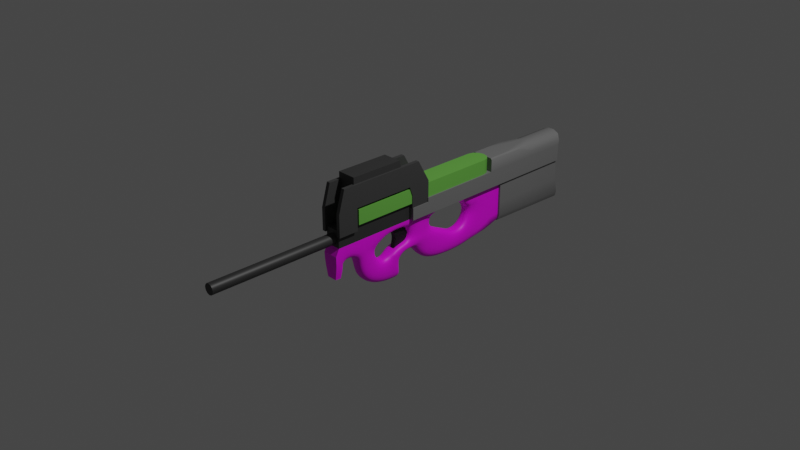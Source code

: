 # Source: p90.blend  (saved by Blender 3.4.6; exported with 4.5.12 LTS)
import bpy
from mathutils import Matrix  # noqa: F401  (used for matrix-valued properties, if any)

bpy.ops.wm.read_factory_settings(use_empty=True)
scene = bpy.context.scene
scene.name = 'Scene'

# ---- collections
col_collection = bpy.data.collections.new('Collection'); scene.collection.children.link(col_collection)

# ---- images (referenced by path relative to the original .blend; pixels are not part of the script)
import os
ASSET_DIR = os.environ.get("B2B_ASSET_DIR", "")  # directory of the original .blend (textures are referenced by path, not embedded)
HERE = os.path.dirname(os.path.abspath(__file__))  # packed textures are extracted next to this script under _unpacked/

def load_image(name, relpath, width, height, colorspace="sRGB"):
    """Load a texture the original file referenced (path relative to the .blend, or extracted next to this script)."""
    p = next((c for c in (os.path.join(HERE, relpath), os.path.join(ASSET_DIR, relpath)) if relpath and os.path.exists(c)), "")
    if p:
        img = bpy.data.images.load(p, check_existing=True)
        img.name = name
    else:  # same state as the original file: an image datablock whose file is absent (Cycles renders it pink)
        img = bpy.data.images.new(name, width, height)
        img.source = "FILE"
        img.filepath = "//" + (relpath or name)
    img.colorspace_settings.name = colorspace
    return img
img_grip = load_image('Grip', '', 256, 256, 'sRGB')

# ---- materials (node trees are filled in below, after node groups)
mat_grip = bpy.data.materials.new('Grip')
mat_grip.alpha_threshold = 0.0
mat_grip.use_transparent_shadow = False
mat_grip.diffuse_color = (0.2159, 0.2051, 0.1812, 1.0)
mat_grip.roughness = 0.5
mat_grip.line_color = (0.0, 0.0, 0.0, 1.0)
mat_stock = bpy.data.materials.new('Stock')
mat_stock.use_transparent_shadow = False
mat_stock.diffuse_color = (0.2159, 0.2016, 0.1779, 1.0)
mat_receiver = bpy.data.materials.new('Receiver')
mat_receiver.use_transparent_shadow = False
mat_receiver.diffuse_color = (0.1046, 0.09306, 0.07421, 1.0)
mat_barrel = bpy.data.materials.new('Barrel')
mat_barrel.use_transparent_shadow = False
mat_barrel.diffuse_color = (0.07421, 0.06663, 0.05448, 1.0)
mat_magazine = bpy.data.materials.new('Magazine')
mat_magazine.use_transparent_shadow = False
mat_magazine.diffuse_color = (0.1878, 0.3864, 0.08438, 1.0)
mat_sightmount = bpy.data.materials.new('SightMount')
mat_sightmount.use_transparent_shadow = False
mat_sightmount.diffuse_color = (0.09463, 0.09463, 0.09463, 1.0)
mat_trigger = bpy.data.materials.new('Trigger')
mat_trigger.use_transparent_shadow = False
mat_trigger.diffuse_color = (0.02539, 0.02539, 0.02539, 1.0)
mat_sight = bpy.data.materials.new('Sight')
mat_sight.use_transparent_shadow = False
mat_sight.diffuse_color = (0.01444, 0.0137, 0.01298, 1.0)

# ---- node groups
ng_auto_smooth = bpy.data.node_groups.new('Auto Smooth', 'GeometryNodeTree')
_s = ng_auto_smooth.interface.new_socket(name='Geometry', in_out='OUTPUT', socket_type='NodeSocketGeometry')
_s = ng_auto_smooth.interface.new_socket(name='Geometry', in_out='INPUT', socket_type='NodeSocketGeometry')
_s = ng_auto_smooth.interface.new_socket(name='Angle', in_out='INPUT', socket_type='NodeSocketFloat')
_s.subtype = 'ANGLE'
_s.min_value = 0.0
_s.max_value = 3.142
ng_auto_smooth.is_modifier = True
_N = ng_auto_smooth.nodes; _L = ng_auto_smooth.links
n0 = _N.new('NodeGroupOutput'); n0.name = 'Group Output'; n0.location = (480, -100)
n1 = _N.new('NodeGroupInput'); n1.name = 'Group Input'; n1.location = (-420, -300)
n2 = _N.new('NodeGroupInput'); n2.name = 'Group Input.001'; n2.location = (-60, -100)
n3 = _N.new('GeometryNodeSetShadeSmooth'); n3.name = 'Set Shade Smooth'; n3.location = (120, -100)
n3.domain = 'EDGE'
n4 = _N.new('GeometryNodeSetShadeSmooth'); n4.name = 'Set Shade Smooth.001'; n4.location = (300, -100)
n5 = _N.new('GeometryNodeInputMeshEdgeAngle'); n5.name = 'Edge Angle'; n5.location = (-420, -220)
n6 = _N.new('GeometryNodeInputEdgeSmooth'); n6.name = 'Is Edge Smooth'; n6.location = (-60, -160)
n7 = _N.new('GeometryNodeInputShadeSmooth'); n7.name = 'Is Face Smooth'; n7.location = (-240, -340)
n8 = _N.new('FunctionNodeBooleanMath'); n8.name = 'Boolean Math'; n8.location = (-60, -220)
n9 = _N.new('FunctionNodeCompare'); n9.name = 'Compare'; n9.location = (-240, -180)
n9.operation = 'LESS_EQUAL'
_L.new(n5.outputs[0], n9.inputs[0])
_L.new(n4.outputs[0], n0.inputs[0])
_L.new(n1.outputs[1], n9.inputs[1])
_L.new(n9.outputs[0], n8.inputs[0])
_L.new(n7.outputs[0], n8.inputs[1])
_L.new(n2.outputs[0], n3.inputs[0])
_L.new(n6.outputs[0], n3.inputs[1])
_L.new(n3.outputs[0], n4.inputs[0])
_L.new(n8.outputs[0], n3.inputs[2])
n0.is_active_output = True

# ---- material node trees
mat_grip.use_nodes = True; mat_grip.node_tree.nodes.clear()
_N = mat_grip.node_tree.nodes; _L = mat_grip.node_tree.links
n0 = _N.new('ShaderNodeOutputMaterial'); n0.name = 'Material Output'; n0.location = (300, 300)
n1 = _N.new('ShaderNodeBsdfPrincipled'); n1.name = 'Principled BSDF'; n1.location = (10, 300)
n1.distribution = 'GGX'
n1.subsurface_method = 'RANDOM_WALK_SKIN'
n1.inputs[3].default_value = 1.45
n1.inputs[27].default_value = (0.0, 0.0, 0.0, 1.0)
n1.inputs[28].default_value = 1.0
n2 = _N.new('ShaderNodeTexImage'); n2.name = 'Image Texture'; n2.location = (-280, 280)
n2.image = img_grip
_L.new(n1.outputs[0], n0.inputs[0])
_L.new(n2.outputs[0], n1.inputs[0])
n0.is_active_output = True
mat_stock.use_nodes = True; mat_stock.node_tree.nodes.clear()
_N = mat_stock.node_tree.nodes; _L = mat_stock.node_tree.links
n0 = _N.new('ShaderNodeBsdfPrincipled'); n0.name = 'Principled BSDF'; n0.location = (10, 300)
n0.distribution = 'GGX'
n0.subsurface_method = 'RANDOM_WALK_SKIN'
n0.inputs[0].default_value = (0.1779, 0.1779, 0.1779, 1.0)
n0.inputs[3].default_value = 1.45
n0.inputs[27].default_value = (0.0, 0.0, 0.0, 1.0)
n0.inputs[28].default_value = 1.0
n1 = _N.new('ShaderNodeOutputMaterial'); n1.name = 'Material Output'; n1.location = (300, 300)
_L.new(n0.outputs[0], n1.inputs[0])
n1.is_active_output = True
mat_receiver.use_nodes = True; mat_receiver.node_tree.nodes.clear()
_N = mat_receiver.node_tree.nodes; _L = mat_receiver.node_tree.links
n0 = _N.new('ShaderNodeBsdfPrincipled'); n0.name = 'Principled BSDF'; n0.location = (10, 300)
n0.distribution = 'GGX'
n0.subsurface_method = 'RANDOM_WALK_SKIN'
n0.inputs[0].default_value = (0.03522, 0.03522, 0.03522, 1.0)
n0.inputs[3].default_value = 1.45
n0.inputs[27].default_value = (0.0, 0.0, 0.0, 1.0)
n0.inputs[28].default_value = 1.0
n1 = _N.new('ShaderNodeOutputMaterial'); n1.name = 'Material Output'; n1.location = (300, 300)
_L.new(n0.outputs[0], n1.inputs[0])
n1.is_active_output = True
mat_barrel.use_nodes = True; mat_barrel.node_tree.nodes.clear()
_N = mat_barrel.node_tree.nodes; _L = mat_barrel.node_tree.links
n0 = _N.new('ShaderNodeBsdfPrincipled'); n0.name = 'Principled BSDF'; n0.location = (10, 300)
n0.distribution = 'GGX'
n0.subsurface_method = 'RANDOM_WALK_SKIN'
n0.inputs[0].default_value = (0.03522, 0.03522, 0.03522, 1.0)
n0.inputs[3].default_value = 1.45
n0.inputs[27].default_value = (0.0, 0.0, 0.0, 1.0)
n0.inputs[28].default_value = 1.0
n1 = _N.new('ShaderNodeOutputMaterial'); n1.name = 'Material Output'; n1.location = (300, 300)
_L.new(n0.outputs[0], n1.inputs[0])
n1.is_active_output = True
mat_magazine.use_nodes = True; mat_magazine.node_tree.nodes.clear()
_N = mat_magazine.node_tree.nodes; _L = mat_magazine.node_tree.links
n0 = _N.new('ShaderNodeBsdfPrincipled'); n0.name = 'Principled BSDF'; n0.location = (10, 300)
n0.distribution = 'GGX'
n0.subsurface_method = 'RANDOM_WALK_SKIN'
n0.inputs[0].default_value = (0.1477, 0.4643, 0.06964, 1.0)
n0.inputs[3].default_value = 1.45
n0.inputs[27].default_value = (0.0, 0.0, 0.0, 1.0)
n0.inputs[28].default_value = 1.0
n1 = _N.new('ShaderNodeOutputMaterial'); n1.name = 'Material Output'; n1.location = (300, 300)
_L.new(n0.outputs[0], n1.inputs[0])
n1.is_active_output = True
mat_sightmount.use_nodes = True; mat_sightmount.node_tree.nodes.clear()
_N = mat_sightmount.node_tree.nodes; _L = mat_sightmount.node_tree.links
n0 = _N.new('ShaderNodeBsdfPrincipled'); n0.name = 'Principled BSDF'; n0.location = (10, 300)
n0.distribution = 'GGX'
n0.subsurface_method = 'RANDOM_WALK_SKIN'
n0.inputs[0].default_value = (0.05222, 0.05222, 0.05222, 1.0)
n0.inputs[3].default_value = 1.45
n0.inputs[27].default_value = (0.0, 0.0, 0.0, 1.0)
n0.inputs[28].default_value = 1.0
n1 = _N.new('ShaderNodeOutputMaterial'); n1.name = 'Material Output'; n1.location = (300, 300)
_L.new(n0.outputs[0], n1.inputs[0])
n1.is_active_output = True
mat_trigger.use_nodes = True; mat_trigger.node_tree.nodes.clear()
_N = mat_trigger.node_tree.nodes; _L = mat_trigger.node_tree.links
n0 = _N.new('ShaderNodeBsdfPrincipled'); n0.name = 'Principled BSDF'; n0.location = (10, 300)
n0.distribution = 'GGX'
n0.subsurface_method = 'RANDOM_WALK_SKIN'
n0.inputs[0].default_value = (0.007194, 0.007194, 0.007194, 1.0)
n0.inputs[3].default_value = 1.45
n0.inputs[27].default_value = (0.0, 0.0, 0.0, 1.0)
n0.inputs[28].default_value = 1.0
n1 = _N.new('ShaderNodeOutputMaterial'); n1.name = 'Material Output'; n1.location = (300, 300)
_L.new(n0.outputs[0], n1.inputs[0])
n1.is_active_output = True
mat_sight.use_nodes = True; mat_sight.node_tree.nodes.clear()
_N = mat_sight.node_tree.nodes; _L = mat_sight.node_tree.links
n0 = _N.new('ShaderNodeBsdfPrincipled'); n0.name = 'Principled BSDF'; n0.location = (10, 300)
n0.distribution = 'GGX'
n0.subsurface_method = 'RANDOM_WALK_SKIN'
n0.inputs[0].default_value = (0.03968, 0.03968, 0.03968, 1.0)
n0.inputs[3].default_value = 1.45
n0.inputs[27].default_value = (0.0, 0.0, 0.0, 1.0)
n0.inputs[28].default_value = 1.0
n1 = _N.new('ShaderNodeOutputMaterial'); n1.name = 'Material Output'; n1.location = (300, 300)
_L.new(n0.outputs[0], n1.inputs[0])
n1.is_active_output = True

# ---- world
world_world = bpy.data.worlds.new('World'); scene.world = world_world
world_world.use_nodes = True; world_world.node_tree.nodes.clear()
_N = world_world.node_tree.nodes; _L = world_world.node_tree.links
n0 = _N.new('ShaderNodeOutputWorld'); n0.name = 'World Output'; n0.location = (300, 300)
n1 = _N.new('ShaderNodeBackground'); n1.name = 'Background'; n1.location = (10, 300)
n1.inputs[0].default_value = (0.05088, 0.05088, 0.05088, 1.0)
_L.new(n1.outputs[0], n0.inputs[0])
n0.is_active_output = True
world_world.color = (0.05088, 0.05088, 0.05088)
world_world.use_sun_shadow = False
world_world.sun_shadow_jitter_overblur = 0.0

# ---- cameras
cam_camera = bpy.data.cameras.new('Camera')
cam_camera.clip_end = 100.0
cam_camera.ortho_scale = 7.314

# ---- lights
light_light = bpy.data.lights.new('Light', 'POINT')
light_light.transmission_factor = 0.0
light_light.energy = 1000.0
light_light.shadow_soft_size = 0.1
light_light.shadow_maximum_resolution = 0.006
light_light.use_absolute_resolution = True

# ---- meshes
me_cube_004 = bpy.data.meshes.new('Cube.004')
me_cube_004.from_pydata([(0.0, 0.9844, -0.5828), (0.0, 1.415, -0.44), (0.0, -0.8753, 0.001992), (0.0, -0.9148, -0.07869), (0.0, -0.9016, -0.3446), (0.0, -0.8379, -0.349), (0.0, -0.8159, -0.1842), (0.0, -0.717, -0.1556), (0.0, -0.6049, -0.2106), (0.0, -0.5851, -0.3908), (0.0, -0.5082, -0.5205), (0.0, -0.3544, -0.5974), (0.0, -0.1741, -0.626), (0.0, -0.05543, -0.6128), (0.0, -0.08087, -0.4465), (0.0, -0.0574, -0.3829), (0.0, -0.003944, -0.3501), (0.0, 0.1277, -0.3432), (0.0, 0.1995, -0.415), (0.0, 0.2896, -0.5315), (0.0, 0.4325, -0.5842), (0.0, 0.593, -0.5996), (0.0, 0.7644, -0.6018), (0.08715, 0.9844, -0.5828), (0.08715, 1.415, -0.44), (0.08715, 1.415, 0.001992), (0.08715, -0.8753, 0.001992), (0.08715, -0.9148, -0.07869), (0.05659, -0.9016, -0.3446), (0.05659, -0.8379, -0.349), (0.08715, -0.8159, -0.1842), (0.08715, -0.717, -0.1556), (0.08715, -0.6049, -0.2106), (0.08715, -0.5851, -0.3908), (0.08715, -0.5082, -0.5205), (0.08715, -0.3544, -0.5974), (0.08715, -0.1741, -0.626), (0.08715, -0.05543, -0.6128), (0.08715, -0.08087, -0.4465), (0.08715, -0.0574, -0.3829), (0.08715, -0.003944, -0.3501), (0.08715, 0.1277, -0.3432), (0.08715, 0.1995, -0.415), (0.08715, 0.2896, -0.5315), (0.08715, 0.4325, -0.5842), (0.08715, 0.593, -0.5996), (0.08715, 0.7644, -0.6018), (0.0, 0.8167, -0.3819), (0.0, 0.7381, -0.376), (0.0, 0.561, -0.2942), (0.0, 0.8952, -0.3535), (0.0, 0.9526, -0.2532), (0.0, 0.9486, -0.1538), (0.0, 0.3848, -0.1541), (0.0, 0.3916, -0.09948), (0.0, 0.4049, -0.2054), (-6.56e-18, 0.4731, -0.02755), (0.0, 0.8774, -0.08078), (0.0, 0.4645, -0.2497), (0.0, 0.4332, -0.06386), (0.08715, 0.561, -0.2942), (0.08715, 0.7381, -0.376), (0.08715, 0.9526, -0.2532), (0.08715, 0.8167, -0.3819), (0.08715, 0.8952, -0.3535), (0.08715, 0.9486, -0.1538), (0.08715, 0.3848, -0.1541), (0.08715, 0.4049, -0.2054), (0.08715, 0.3916, -0.09948), (0.08715, 0.8774, -0.08078), (0.08715, 0.4731, -0.02755), (0.08715, 0.4645, -0.2497), (0.08715, 0.4332, -0.06386), (0.0, -0.3176, -0.3368), (0.0, -0.2063, -0.3461), (0.0, -0.2638, -0.3636), (0.0, -0.1743, -0.3268), (0.0, -0.09939, -0.2879), (0.0, -0.3846, -0.2269), (0.0, -0.3621, -0.2862), (0.0, -0.3667, -0.1661), (0.0, 0.05375, -0.253), (0.0, 0.0842, -0.1909), (0.0, -0.01877, -0.2652), (0.0, -0.2721, -0.09431), (0.0, 0.06709, -0.1226), (0.0, -0.07974, -0.06524), (0.0, 0.01622, -0.07441), (0.0, -0.1789, -0.07215), (0.08715, -0.3176, -0.3368), (0.08715, -0.2638, -0.3636), (0.08715, -0.3621, -0.2862), (0.08715, -0.1743, -0.3268), (0.08715, -0.3846, -0.2269), (0.08715, -0.09939, -0.2879), (0.08715, -0.2063, -0.3461), (0.08715, -0.01877, -0.2652), (0.08715, -0.3667, -0.1661), (0.08715, 0.05375, -0.253), (0.08715, 0.0842, -0.1909), (0.08715, -0.2721, -0.09431), (0.08715, 0.06709, -0.1226), (0.08715, -0.1789, -0.07215), (0.08715, -0.07974, -0.06524), (0.08715, 0.01622, -0.07441), (0.08715, 0.4343, 0.001992), (0.08715, 0.04934, 0.001992), (0.08715, -0.08015, 0.001992), (0.08715, -0.1803, 0.001992), (0.08715, -0.2723, 0.001992), (0.08715, -0.3694, 0.001992), (0.08715, -0.7183, 0.001992), (0.08715, -0.9096, -0.1843), (0.0, -0.9096, -0.1843), (0.08715, 0.054, -0.3319), (0.0, 0.054, -0.3319), (0.08715, 0.5539, 0.001992), (0.08715, 0.7844, 0.001992), (0.08715, 0.9192, 0.001992), (0.08715, 0.678, -0.3483), (0.08715, 1.415, -0.1352), (0.08715, 0.613, -0.3182), (0.0, 0.613, -0.3182), (0.0, 0.678, -0.3483), (0.0, 0.5539, 0.001992), (0.0, 0.7844, 0.001992), (-0.08715, 0.9844, -0.5828), (-0.08715, 1.415, -0.44), (-0.08715, 1.415, 0.001992), (-0.08715, -0.8753, 0.001992), (-0.08715, -0.9148, -0.07869), (-0.05659, -0.9016, -0.3446), (-0.05659, -0.8379, -0.349), (-0.08715, -0.8159, -0.1842), (-0.08715, -0.717, -0.1556), (-0.08715, -0.6049, -0.2106), (-0.08715, -0.5851, -0.3908), (-0.08715, -0.5082, -0.5205), (-0.08715, -0.3544, -0.5974), (-0.08715, -0.1741, -0.626), (-0.08715, -0.05543, -0.6128), (-0.08715, -0.08087, -0.4465), (-0.08715, -0.0574, -0.3829), (-0.08715, -0.003944, -0.3501), (-0.08715, 0.1277, -0.3432), (-0.08715, 0.1995, -0.415), (-0.08715, 0.2896, -0.5315), (-0.08715, 0.4325, -0.5842), (-0.08715, 0.593, -0.5996), (-0.08715, 0.7644, -0.6018), (-0.08715, 0.561, -0.2942), (-0.08715, 0.7381, -0.376), (-0.08715, 0.9526, -0.2532), (-0.08715, 0.8167, -0.3819), (-0.08715, 0.8952, -0.3535), (-0.08715, 0.9486, -0.1538), (-0.08715, 0.3848, -0.1541), (-0.08715, 0.4049, -0.2054), (-0.08715, 0.3916, -0.09948), (-0.08715, 0.8774, -0.08078), (-0.08715, 0.4731, -0.02755), (-0.08715, 0.4645, -0.2497), (-0.08715, 0.4332, -0.06386), (-0.08715, -0.3176, -0.3368), (-0.08715, -0.2638, -0.3636), (-0.08715, -0.3621, -0.2862), (-0.08715, -0.1743, -0.3268), (-0.08715, -0.3846, -0.2269), (-0.08715, -0.09939, -0.2879), (-0.08715, -0.2063, -0.3461), (-0.08715, -0.01877, -0.2652), (-0.08715, -0.3667, -0.1661), (-0.08715, 0.05375, -0.253), (-0.08715, 0.0842, -0.1909), (-0.08715, -0.2721, -0.09431), (-0.08715, 0.06709, -0.1226), (-0.08715, -0.1789, -0.07215), (-0.08715, -0.07974, -0.06524), (-0.08715, 0.01622, -0.07441), (-0.08715, 0.4343, 0.001992), (-0.08715, 0.04934, 0.001992), (-0.08715, -0.08015, 0.001992), (-0.08715, -0.1803, 0.001992), (-0.08715, -0.2723, 0.001992), (-0.08715, -0.3694, 0.001992), (-0.08715, -0.7183, 0.001992), (-0.08715, -0.9096, -0.1843), (-0.08715, 0.054, -0.3319), (-0.08715, 0.5539, 0.001992), (-0.08715, 0.7844, 0.001992), (-0.08715, 0.9192, 0.001992), (-0.08715, 0.678, -0.3483), (-0.08715, 1.415, -0.1352), (-0.08715, 0.613, -0.3182)], [], [(90, 35, 36, 95), (97, 31, 32, 93), (90, 89, 34, 35), (63, 46, 23, 64), (103, 107, 108, 102), (91, 33, 34, 89), (41, 42, 60, 71), (27, 112, 30, 26), (94, 92, 39, 40), (45, 46, 63, 61), (91, 93, 32, 33), (95, 38, 39, 92), (49, 60, 121, 122), (112, 28, 29, 30), (96, 94, 40, 114), (120, 65, 62, 24), (0, 1, 24, 23), (43, 121, 60, 42), (2, 3, 27, 26), (3, 113, 112, 27), (4, 5, 29, 28), (5, 6, 30, 29), (6, 7, 31, 30), (7, 8, 32, 31), (8, 9, 33, 32), (9, 10, 34, 33), (10, 11, 35, 34), (11, 12, 36, 35), (12, 13, 37, 36), (13, 14, 38, 37), (14, 15, 39, 38), (15, 16, 40, 39), (16, 115, 114, 40), (17, 18, 42, 41), (18, 19, 43, 42), (19, 20, 44, 43), (20, 21, 45, 44), (21, 22, 46, 45), (22, 0, 23, 46), (63, 47, 48, 61), (50, 47, 63, 64), (51, 50, 64, 62), (65, 52, 51, 62), (65, 69, 57, 52), (60, 49, 58, 71), (124, 116, 70, 56), (72, 59, 56, 70), (68, 54, 59, 72), (66, 53, 54, 68), (67, 55, 53, 66), (58, 55, 67, 71), (81, 83, 96, 98), (82, 81, 98, 99), (85, 82, 99, 101), (104, 87, 85, 101), (103, 86, 87, 104), (83, 77, 94, 96), (97, 80, 84, 100), (93, 78, 80, 97), (91, 79, 78, 93), (89, 73, 79, 91), (75, 73, 89, 90), (74, 75, 90, 95), (100, 84, 88, 102), (77, 76, 74, 95, 92, 94), (102, 88, 86, 103), (23, 24, 62, 64), (95, 36, 37, 38), (121, 43, 44, 119), (72, 105, 106, 104), (98, 67, 66, 99), (99, 66, 68, 101), (101, 68, 72, 104), (105, 72, 70, 116), (106, 107, 103, 104), (98, 41, 71, 67), (102, 108, 109, 100), (100, 109, 110, 97), (111, 31, 97, 110), (111, 26, 30, 31), (114, 41, 98, 96), (112, 113, 4, 28), (114, 115, 17, 41), (125, 57, 69, 117), (117, 69, 65, 118), (65, 120, 25, 118), (119, 44, 45, 61), (122, 121, 119, 123), (123, 119, 61, 48), (164, 169, 139, 138), (171, 167, 135, 134), (164, 138, 137, 163), (153, 154, 126, 149), (177, 176, 182, 181), (165, 163, 137, 136), (144, 161, 150, 145), (130, 129, 133, 186), (168, 143, 142, 166), (148, 151, 153, 149), (165, 136, 135, 167), (169, 166, 142, 141), (49, 122, 193, 150), (186, 133, 132, 131), (170, 187, 143, 168), (192, 127, 152, 155), (0, 126, 127, 1), (146, 145, 150, 193), (2, 129, 130, 3), (3, 130, 186, 113), (4, 131, 132, 5), (5, 132, 133, 6), (6, 133, 134, 7), (7, 134, 135, 8), (8, 135, 136, 9), (9, 136, 137, 10), (10, 137, 138, 11), (11, 138, 139, 12), (12, 139, 140, 13), (13, 140, 141, 14), (14, 141, 142, 15), (15, 142, 143, 16), (16, 143, 187, 115), (17, 144, 145, 18), (18, 145, 146, 19), (19, 146, 147, 20), (20, 147, 148, 21), (21, 148, 149, 22), (22, 149, 126, 0), (153, 151, 48, 47), (50, 154, 153, 47), (51, 152, 154, 50), (155, 152, 51, 52), (155, 52, 57, 159), (150, 161, 58, 49), (124, 56, 160, 188), (162, 160, 56, 59), (158, 162, 59, 54), (156, 158, 54, 53), (157, 156, 53, 55), (58, 161, 157, 55), (81, 172, 170, 83), (82, 173, 172, 81), (85, 175, 173, 82), (178, 175, 85, 87), (177, 178, 87, 86), (83, 170, 168, 77), (171, 174, 84, 80), (167, 171, 80, 78), (165, 167, 78, 79), (163, 165, 79, 73), (75, 164, 163, 73), (74, 169, 164, 75), (174, 176, 88, 84), (77, 168, 166, 169, 74, 76), (176, 177, 86, 88), (126, 154, 152, 127), (169, 141, 140, 139), (193, 191, 147, 146), (162, 178, 180, 179), (172, 173, 156, 157), (173, 175, 158, 156), (175, 178, 162, 158), (179, 188, 160, 162), (180, 178, 177, 181), (172, 157, 161, 144), (176, 174, 183, 182), (174, 171, 184, 183), (185, 184, 171, 134), (185, 134, 133, 129), (187, 170, 172, 144), (186, 131, 4, 113), (187, 144, 17, 115), (125, 189, 159, 57), (189, 190, 155, 159), (155, 190, 128, 192), (191, 151, 148, 147), (122, 123, 191, 193), (123, 48, 151, 191)])
me_cube_004.polygons.foreach_set('use_smooth', [True] * 178)
me_cube_004.polygons.foreach_set('material_index', [0, 0, 0, 0, 0, 0, 0, 0, 0, 0, 0, 0, 568, 0, 0, 0, 0, 0, 0, 0, 0, 0, 0, 0, 0, 0, 0, 0, 0, 0, 0, 0, 0, 0, 0, 0, 0, 0, 0, 568, 568, 568, 568, 568, 568, 568, 568, 568, 568, 568, 568, 568, 568, 568, 568, 568, 568, 568, 568, 568, 568, 568, 568, 568, 568, 568, 0, 0, 0, 0, 0, 0, 0, 0, 0, 0, 0, 0, 0, 0, 0, 0, 0, 568, 0, 0, 0, 568, 568, 0, 0, 0, 0, 0, 0, 0, 0, 0, 0, 0, 0, 568, 0, 0, 0, 0, 0, 0, 0, 0, 0, 0, 0, 0, 0, 0, 0, 0, 0, 0, 0, 0, 0, 0, 0, 0, 0, 0, 568, 568, 568, 568, 568, 568, 568, 568, 568, 568, 568, 568, 568, 568, 568, 568, 568, 568, 568, 568, 568, 568, 568, 568, 568, 568, 568, 0, 0, 0, 0, 0, 0, 0, 0, 0, 0, 0, 0, 0, 0, 0, 0, 0, 568, 0, 0, 0, 568, 568])
_k = set([(2, 26), (2, 129), (3, 27), (3, 130), (4, 28), (4, 131), (5, 29), (5, 132), (26, 27), (27, 112), (28, 29), (28, 112), (29, 30), (129, 130), (130, 186), (131, 132), (131, 186), (132, 133)])
me_cube_004.attributes.new('sharp_edge', 'BOOLEAN', 'EDGE').data.foreach_set('value', [ (min(e.vertices), max(e.vertices)) in _k for e in me_cube_004.edges])
_k = {(5, 6): 1.0, (23, 24): 0.75294, (26, 111): 1.0, (3, 27): 1.0, (28, 112): 1.0, (5, 29): 1.0, (29, 30): 1.0, (13, 37): 0.29412, (39, 40): 0.29412, (2, 26): 1.0, (117, 125): 1.0, (1, 24): 1.0, (25, 120): 1.0, (26, 27): 1.0, (4, 28): 1.0, (28, 29): 1.0, (106, 107): 1.0, (38, 39): 0.29412, (41, 114): 0.29412, (37, 38): 0.29412, (105, 116): 1.0, (105, 106): 1.0, (107, 108): 1.0, (108, 109): 1.0, (109, 110): 1.0, (110, 111): 1.0, (27, 112): 1.0, (40, 114): 0.29412, (116, 124): 1.0, (117, 118): 1.0, (25, 118): 1.0, (24, 120): 1.0, (126, 127): 0.75294, (129, 185): 1.0, (3, 130): 1.0, (131, 186): 1.0, (5, 132): 1.0, (132, 133): 1.0, (13, 140): 0.29412, (142, 143): 0.29412, (2, 129): 1.0, (125, 189): 1.0, (1, 127): 1.0, (128, 192): 1.0, (129, 130): 1.0, (4, 131): 1.0, (131, 132): 1.0, (180, 181): 1.0, (141, 142): 0.29412, (144, 187): 0.29412, (140, 141): 0.29412, (179, 188): 1.0, (179, 180): 1.0, (181, 182): 1.0, (182, 183): 1.0, (183, 184): 1.0, (184, 185): 1.0, (130, 186): 1.0, (143, 187): 0.29412, (124, 188): 1.0, (189, 190): 1.0, (128, 190): 1.0, (127, 192): 1.0}
me_cube_004.attributes.new('crease_edge', 'FLOAT', 'EDGE').data.foreach_set('value', [_k.get((min(e.vertices), max(e.vertices)), 0.0) for e in me_cube_004.edges])
_uv = me_cube_004.uv_layers.new(name='UVMap')
_uv.uv.foreach_set('vector', [0.7996, 0.2741, 0.8985, 0.2741, 0.8985, 0.345, 0.7996, 0.345, 0.7996, 0.01581, 0.8985, 0.01581, 0.8985, 0.07086, 0.7996, 0.07086, 0.7996, 0.2741, 0.7996, 0.2062, 0.8985, 0.2062, 0.8985, 0.2741, 0.2125, 0.4914, 0.01581, 0.4914, 0.01581, 0.3957, 0.2125, 0.3957, 0.2024, 0.567, 0.2404, 0.567, 0.2404, 0.6069, 0.2024, 0.6069, 0.7996, 0.1424, 0.8985, 0.1424, 0.8985, 0.2062, 0.7996, 0.2062, 0.3065, 0.3274, 0.3065, 0.2692, 0.4117, 0.2692, 0.4117, 0.3274, 0.2404, 0.8758, 0.2024, 0.8758, 0.2024, 0.8433, 0.2404, 0.8433, 0.9691, 0.2119, 0.9691, 0.2398, 0.9302, 0.2398, 0.9302, 0.2119, 0.3065, 0.0858, 0.3065, 0.01581, 0.4117, 0.01581, 0.4117, 0.0858, 0.7996, 0.1424, 0.7996, 0.07086, 0.8985, 0.07086, 0.8985, 0.1424, 0.9691, 0.2616, 0.9302, 0.2616, 0.9302, 0.2398, 0.9691, 0.2398, 0.7336, 0.4741, 0.6992, 0.4741, 0.6992, 0.4387, 0.7336, 0.4387, 0.2024, 0.8758, 0.1446, 0.8758, 0.1446, 0.8433, 0.2024, 0.8433, 0.9691, 0.1836, 0.9691, 0.2119, 0.9302, 0.2119, 0.9302, 0.1836, 0.01581, 0.1025, 0.2125, 0.1025, 0.2125, 0.2168, 0.01581, 0.2168, 0.501, 0.7261, 0.501, 0.9051, 0.4666, 0.9051, 0.4666, 0.7261, 0.3065, 0.212, 0.4117, 0.212, 0.4117, 0.2692, 0.3065, 0.2692, 0.5893, 0.9235, 0.5893, 0.8907, 0.6117, 0.8907, 0.6117, 0.9235, 0.5893, 0.8907, 0.5893, 0.8469, 0.6117, 0.8469, 0.6117, 0.8907, 0.5893, 0.7801, 0.5893, 0.7474, 0.6117, 0.7474, 0.6117, 0.7801, 0.5893, 0.7474, 0.5893, 0.6807, 0.6117, 0.6807, 0.6117, 0.7474, 0.5893, 0.6807, 0.5893, 0.6304, 0.6117, 0.6304, 0.6117, 0.6807, 0.9344, 0.9338, 0.9344, 0.8845, 0.9688, 0.8845, 0.9688, 0.9338, 0.9344, 0.8845, 0.9344, 0.8204, 0.9688, 0.8204, 0.9688, 0.8845, 0.9344, 0.8204, 0.9344, 0.7634, 0.9688, 0.7634, 0.9688, 0.8204, 0.9344, 0.7634, 0.9344, 0.7026, 0.9688, 0.7026, 0.9688, 0.7634, 0.9344, 0.7026, 0.9344, 0.6391, 0.9688, 0.6391, 0.9688, 0.7026, 0.9344, 0.6391, 0.9344, 0.5796, 0.9688, 0.5796, 0.9688, 0.6391, 0.9344, 0.5796, 0.9344, 0.4432, 0.9688, 0.4432, 0.9688, 0.5796, 0.3409, 0.9842, 0.3409, 0.9657, 0.3753, 0.9657, 0.3753, 0.9842, 0.3409, 0.9657, 0.3409, 0.9421, 0.3753, 0.9421, 0.3753, 0.9657, 0.3409, 0.9421, 0.3409, 0.9181, 0.3753, 0.9181, 0.3753, 0.9421, 0.7336, 0.7112, 0.7336, 0.7513, 0.6992, 0.7513, 0.6992, 0.7112, 0.7336, 0.7513, 0.7336, 0.7907, 0.6992, 0.7907, 0.6992, 0.7513, 0.7336, 0.7907, 0.7336, 0.8339, 0.6992, 0.8339, 0.6992, 0.7907, 0.7336, 0.8339, 0.7336, 0.8777, 0.6992, 0.8777, 0.6992, 0.8339, 0.7336, 0.8777, 0.7336, 0.926, 0.6992, 0.926, 0.6992, 0.8777, 0.501, 0.6304, 0.501, 0.7261, 0.4666, 0.7261, 0.4666, 0.6304, 0.6992, 0.3173, 0.7336, 0.3173, 0.7336, 0.3606, 0.6992, 0.3606, 0.7336, 0.2647, 0.7336, 0.3173, 0.6992, 0.3173, 0.6992, 0.2647, 0.7336, 0.1662, 0.7336, 0.2647, 0.6992, 0.2647, 0.6992, 0.1662, 0.6992, 0.1033, 0.7336, 0.1033, 0.7336, 0.1662, 0.6992, 0.1662, 0.6992, 0.1033, 0.6992, 0.06351, 0.7336, 0.06351, 0.7336, 0.1033, 0.6992, 0.4741, 0.7336, 0.4741, 0.7336, 0.5101, 0.6992, 0.5101, 0.7336, 0.6796, 0.6992, 0.6796, 0.6992, 0.642, 0.7336, 0.642, 0.6992, 0.6142, 0.7336, 0.6142, 0.7336, 0.642, 0.6992, 0.642, 0.6992, 0.5926, 0.7336, 0.5926, 0.7336, 0.6142, 0.6992, 0.6142, 0.6992, 0.5709, 0.7336, 0.5709, 0.7336, 0.5926, 0.6992, 0.5926, 0.6992, 0.5494, 0.7336, 0.5494, 0.7336, 0.5709, 0.6992, 0.5709, 0.7336, 0.5101, 0.7336, 0.5494, 0.6992, 0.5494, 0.6992, 0.5101, 0.1446, 0.9418, 0.1737, 0.9418, 0.1737, 0.9762, 0.1446, 0.9762, 0.834, 0.4704, 0.834, 0.4432, 0.8684, 0.4432, 0.8684, 0.4704, 0.834, 0.498, 0.834, 0.4704, 0.8684, 0.4704, 0.8684, 0.498, 0.8684, 0.5254, 0.834, 0.5254, 0.834, 0.498, 0.8684, 0.498, 0.8684, 0.5735, 0.834, 0.5735, 0.834, 0.5254, 0.8684, 0.5254, 0.1737, 0.9418, 0.202, 0.9418, 0.202, 0.9762, 0.1737, 0.9762, 0.8684, 0.707, 0.834, 0.707, 0.834, 0.6586, 0.8684, 0.6586, 0.8684, 0.7483, 0.834, 0.7483, 0.834, 0.707, 0.8684, 0.707, 0.8684, 0.802, 0.834, 0.802, 0.834, 0.7483, 0.8684, 0.7483, 0.8684, 0.8499, 0.834, 0.8499, 0.834, 0.802, 0.8684, 0.802, 0.834, 0.9008, 0.834, 0.8499, 0.8684, 0.8499, 0.8684, 0.9008, 0.834, 0.9541, 0.834, 0.9008, 0.8684, 0.9008, 0.8684, 0.9541, 0.8684, 0.6586, 0.834, 0.6586, 0.834, 0.6173, 0.8684, 0.6173, 0.9302, 0.3276, 0.9635, 0.3276, 0.9782, 0.3276, 0.9782, 0.362, 0.9635, 0.362, 0.9302, 0.362, 0.8684, 0.6173, 0.834, 0.6173, 0.834, 0.5735, 0.8684, 0.5735, 0.01581, 0.3957, 0.01581, 0.2168, 0.2125, 0.2168, 0.2125, 0.3957, 0.7996, 0.345, 0.8985, 0.345, 0.8985, 0.4115, 0.7996, 0.4115, 0.4117, 0.212, 0.3065, 0.212, 0.3065, 0.1494, 0.4117, 0.1494, 0.4117, 0.4958, 0.4117, 0.5566, 0.3065, 0.5566, 0.3065, 0.4958, 0.3065, 0.391, 0.4117, 0.391, 0.4117, 0.4258, 0.3065, 0.4258, 0.3065, 0.4258, 0.4117, 0.4258, 0.4117, 0.4609, 0.3065, 0.4609, 0.3065, 0.4609, 0.4117, 0.4609, 0.4117, 0.4958, 0.3065, 0.4958, 0.4117, 0.5566, 0.4117, 0.4958, 0.435, 0.4958, 0.435, 0.5566, 0.2404, 0.523, 0.2404, 0.567, 0.2024, 0.567, 0.2024, 0.523, 0.3065, 0.391, 0.3065, 0.3274, 0.4117, 0.3274, 0.4117, 0.391, 0.2024, 0.6069, 0.2404, 0.6069, 0.2404, 0.6447, 0.2024, 0.6447, 0.2024, 0.6447, 0.2404, 0.6447, 0.2404, 0.6889, 0.2024, 0.6889, 0.2404, 0.7934, 0.2024, 0.7934, 0.2024, 0.6889, 0.2404, 0.6889, 0.2404, 0.7934, 0.2404, 0.8433, 0.2024, 0.8433, 0.2024, 0.7934, 0.9302, 0.1836, 0.9302, 0.1545, 0.9691, 0.1545, 0.9691, 0.1836, 0.6117, 0.8469, 0.5893, 0.8469, 0.5893, 0.7801, 0.6117, 0.7801, 0.3753, 0.9181, 0.3409, 0.9181, 0.3409, 0.8935, 0.3753, 0.8935, 0.7336, 0.01581, 0.7336, 0.06351, 0.6992, 0.06351, 0.6992, 0.01581, 0.2749, 0.01581, 0.2749, 0.1025, 0.2125, 0.1025, 0.2125, 0.01581, 0.2125, 0.1025, 0.01581, 0.1025, 0.01581, 0.01581, 0.2125, 0.01581, 0.4117, 0.1494, 0.3065, 0.1494, 0.3065, 0.0858, 0.4117, 0.0858, 0.7336, 0.4387, 0.6992, 0.4387, 0.6992, 0.4, 0.7336, 0.4, 0.7336, 0.4, 0.6992, 0.4, 0.6992, 0.3606, 0.7336, 0.3606, 0.01581, 0.6513, 0.01581, 0.5851, 0.113, 0.5851, 0.113, 0.6513, 0.01581, 0.8923, 0.01581, 0.8409, 0.113, 0.8409, 0.113, 0.8923, 0.01581, 0.6513, 0.113, 0.6513, 0.113, 0.7146, 0.01581, 0.7146, 0.6301, 0.5364, 0.5972, 0.5364, 0.5972, 0.3397, 0.6301, 0.3397, 0.3504, 0.6223, 0.3504, 0.6533, 0.3065, 0.6533, 0.3065, 0.6223, 0.01581, 0.7741, 0.01581, 0.7146, 0.113, 0.7146, 0.113, 0.7741, 0.6676, 0.1842, 0.503, 0.1842, 0.503, 0.1528, 0.6676, 0.1528, 0.3065, 0.8619, 0.3065, 0.8367, 0.3504, 0.8367, 0.3504, 0.8619, 0.9762, 0.06558, 0.9302, 0.06558, 0.9302, 0.0376, 0.9762, 0.0376, 0.6676, 0.05363, 0.503, 0.05363, 0.503, 0.01581, 0.6676, 0.01581, 0.01581, 0.7741, 0.113, 0.7741, 0.113, 0.8409, 0.01581, 0.8409, 0.9762, 0.01581, 0.9762, 0.0376, 0.9302, 0.0376, 0.9302, 0.01581, 0.7336, 0.4741, 0.7336, 0.4387, 0.768, 0.4387, 0.768, 0.4741, 0.3504, 0.8619, 0.3504, 0.8367, 0.4171, 0.8367, 0.4171, 0.8619, 0.9762, 0.09389, 0.9302, 0.09389, 0.9302, 0.06558, 0.9762, 0.06558, 0.4964, 0.3397, 0.5357, 0.3397, 0.5357, 0.5364, 0.4964, 0.5364, 0.501, 0.7261, 0.5354, 0.7261, 0.5354, 0.9051, 0.501, 0.9051, 0.6676, 0.1219, 0.6676, 0.1528, 0.503, 0.1528, 0.503, 0.1219, 0.5893, 0.9235, 0.567, 0.9235, 0.567, 0.8907, 0.5893, 0.8907, 0.5893, 0.8907, 0.567, 0.8907, 0.567, 0.8469, 0.5893, 0.8469, 0.5893, 0.7801, 0.567, 0.7801, 0.567, 0.7474, 0.5893, 0.7474, 0.5893, 0.7474, 0.567, 0.7474, 0.567, 0.6807, 0.5893, 0.6807, 0.5893, 0.6807, 0.567, 0.6807, 0.567, 0.6304, 0.5893, 0.6304, 0.9344, 0.9338, 0.9, 0.9338, 0.9, 0.8845, 0.9344, 0.8845, 0.9344, 0.8845, 0.9, 0.8845, 0.9, 0.8204, 0.9344, 0.8204, 0.9344, 0.8204, 0.9, 0.8204, 0.9, 0.7634, 0.9344, 0.7634, 0.9344, 0.7634, 0.9, 0.7634, 0.9, 0.7026, 0.9344, 0.7026, 0.9344, 0.7026, 0.9, 0.7026, 0.9, 0.6391, 0.9344, 0.6391, 0.9344, 0.6391, 0.9, 0.6391, 0.9, 0.5796, 0.9344, 0.5796, 0.9344, 0.5796, 0.9, 0.5796, 0.9, 0.4432, 0.9344, 0.4432, 0.3409, 0.9842, 0.3065, 0.9842, 0.3065, 0.9657, 0.3409, 0.9657, 0.3409, 0.9657, 0.3065, 0.9657, 0.3065, 0.9421, 0.3409, 0.9421, 0.3409, 0.9421, 0.3065, 0.9421, 0.3065, 0.9181, 0.3409, 0.9181, 0.7336, 0.7112, 0.768, 0.7112, 0.768, 0.7513, 0.7336, 0.7513, 0.7336, 0.7513, 0.768, 0.7513, 0.768, 0.7907, 0.7336, 0.7907, 0.7336, 0.7907, 0.768, 0.7907, 0.768, 0.8339, 0.7336, 0.8339, 0.7336, 0.8339, 0.768, 0.8339, 0.768, 0.8777, 0.7336, 0.8777, 0.7336, 0.8777, 0.768, 0.8777, 0.768, 0.926, 0.7336, 0.926, 0.501, 0.6304, 0.5354, 0.6304, 0.5354, 0.7261, 0.501, 0.7261, 0.768, 0.3173, 0.768, 0.3606, 0.7336, 0.3606, 0.7336, 0.3173, 0.7336, 0.2647, 0.768, 0.2647, 0.768, 0.3173, 0.7336, 0.3173, 0.7336, 0.1662, 0.768, 0.1662, 0.768, 0.2647, 0.7336, 0.2647, 0.768, 0.1033, 0.768, 0.1662, 0.7336, 0.1662, 0.7336, 0.1033, 0.768, 0.1033, 0.7336, 0.1033, 0.7336, 0.06351, 0.768, 0.06351, 0.768, 0.4741, 0.768, 0.5101, 0.7336, 0.5101, 0.7336, 0.4741, 0.7336, 0.6796, 0.7336, 0.642, 0.768, 0.642, 0.768, 0.6796, 0.768, 0.6142, 0.768, 0.642, 0.7336, 0.642, 0.7336, 0.6142, 0.768, 0.5926, 0.768, 0.6142, 0.7336, 0.6142, 0.7336, 0.5926, 0.768, 0.5709, 0.768, 0.5926, 0.7336, 0.5926, 0.7336, 0.5709, 0.768, 0.5494, 0.768, 0.5709, 0.7336, 0.5709, 0.7336, 0.5494, 0.7336, 0.5101, 0.768, 0.5101, 0.768, 0.5494, 0.7336, 0.5494, 0.1446, 0.9418, 0.1446, 0.9074, 0.1737, 0.9074, 0.1737, 0.9418, 0.834, 0.4704, 0.7996, 0.4704, 0.7996, 0.4432, 0.834, 0.4432, 0.834, 0.498, 0.7996, 0.498, 0.7996, 0.4704, 0.834, 0.4704, 0.7996, 0.5254, 0.7996, 0.498, 0.834, 0.498, 0.834, 0.5254, 0.7996, 0.5735, 0.7996, 0.5254, 0.834, 0.5254, 0.834, 0.5735, 0.1737, 0.9418, 0.1737, 0.9074, 0.202, 0.9074, 0.202, 0.9418, 0.7996, 0.707, 0.7996, 0.6586, 0.834, 0.6586, 0.834, 0.707, 0.7996, 0.7483, 0.7996, 0.707, 0.834, 0.707, 0.834, 0.7483, 0.7996, 0.802, 0.7996, 0.7483, 0.834, 0.7483, 0.834, 0.802, 0.7996, 0.8499, 0.7996, 0.802, 0.834, 0.802, 0.834, 0.8499, 0.834, 0.9008, 0.7996, 0.9008, 0.7996, 0.8499, 0.834, 0.8499, 0.834, 0.9541, 0.7996, 0.9541, 0.7996, 0.9008, 0.834, 0.9008, 0.7996, 0.6586, 0.7996, 0.6173, 0.834, 0.6173, 0.834, 0.6586, 0.9302, 0.3276, 0.9302, 0.2933, 0.9635, 0.2933, 0.9782, 0.2933, 0.9782, 0.3276, 0.9635, 0.3276, 0.7996, 0.6173, 0.7996, 0.5735, 0.834, 0.5735, 0.834, 0.6173, 0.5972, 0.3397, 0.5972, 0.5364, 0.5357, 0.5364, 0.5357, 0.3397, 0.01581, 0.5851, 0.01581, 0.523, 0.113, 0.523, 0.113, 0.5851, 0.503, 0.1219, 0.503, 0.08801, 0.6676, 0.08801, 0.6676, 0.1219, 0.503, 0.2752, 0.6676, 0.2752, 0.6676, 0.3081, 0.503, 0.3081, 0.6676, 0.2186, 0.6676, 0.2374, 0.503, 0.2374, 0.503, 0.2186, 0.6676, 0.2374, 0.6676, 0.2563, 0.503, 0.2563, 0.503, 0.2374, 0.6676, 0.2563, 0.6676, 0.2752, 0.503, 0.2752, 0.503, 0.2563, 0.503, 0.3081, 0.4666, 0.3081, 0.4666, 0.2752, 0.503, 0.2752, 0.3065, 0.5882, 0.3504, 0.5882, 0.3504, 0.6223, 0.3065, 0.6223, 0.6676, 0.2186, 0.503, 0.2186, 0.503, 0.1842, 0.6676, 0.1842, 0.3504, 0.6533, 0.3504, 0.6826, 0.3065, 0.6826, 0.3065, 0.6533, 0.3504, 0.6826, 0.3504, 0.7169, 0.3065, 0.7169, 0.3065, 0.6826, 0.3065, 0.798, 0.3065, 0.7169, 0.3504, 0.7169, 0.3504, 0.798, 0.3065, 0.798, 0.3504, 0.798, 0.3504, 0.8367, 0.3065, 0.8367, 0.9302, 0.09389, 0.9762, 0.09389, 0.9762, 0.1229, 0.9302, 0.1229, 0.567, 0.8469, 0.567, 0.7801, 0.5893, 0.7801, 0.5893, 0.8469, 0.3065, 0.9181, 0.3065, 0.8935, 0.3409, 0.8935, 0.3409, 0.9181, 0.7336, 0.01581, 0.768, 0.01581, 0.768, 0.06351, 0.7336, 0.06351, 0.4666, 0.5988, 0.4666, 0.5364, 0.4964, 0.5364, 0.4964, 0.5988, 0.4964, 0.5364, 0.4666, 0.5364, 0.4666, 0.3397, 0.4964, 0.3397, 0.503, 0.08801, 0.503, 0.05363, 0.6676, 0.05363, 0.6676, 0.08801, 0.7336, 0.4387, 0.7336, 0.4, 0.768, 0.4, 0.768, 0.4387, 0.7336, 0.4, 0.7336, 0.3606, 0.768, 0.3606, 0.768, 0.4])
me_cube_004.materials.append(mat_grip)
me_cube_004.update()
me_cube_008 = bpy.data.meshes.new('Cube.008')
me_cube_008.from_pydata([(0.1121, 2.331, 0.001159), (0.1121, 1.402, 0.001159), (0.0, 2.397, -0.5007), (0.0, 2.357, 0.3437), (0.0, 1.402, -0.4809), (0.0, 1.402, 0.3437), (0.0, 1.402, 0.001159), (0.0, 2.331, 0.001159), (0.1327, 2.331, 0.001159), (0.1327, 1.402, 0.001159), (0.1121, 1.222, 0.001159), (0.0, 1.222, 0.3437), (0.0, 1.222, 0.001159), (0.1327, 1.222, 0.001159), (0.0, 2.337, 0.1883), (0.1327, 2.337, 0.1883), (0.1327, 1.402, 0.1883), (0.0, 1.222, 0.1883), (0.1327, 1.222, 0.1883), (0.1121, 0.06978, 0.001159), (0.0, 0.06978, 0.001159), (0.1327, 0.06978, 0.001159), (0.1327, 0.06978, 0.1402), (0.0, 0.06978, 0.1402), (0.1121, 0.06978, 0.1402), (0.1121, 2.348, -0.2399), (0.1121, 1.402, -0.2399), (0.0, 2.348, -0.2399), (0.0, 1.402, -0.2399), (0.02148, 1.402, -0.4809), (0.1121, 1.402, -0.3903), (0.08558, 1.402, -0.4544), (0.1121, 2.38, -0.4097), (0.02148, 2.397, -0.5007), (0.08558, 2.392, -0.4741), (0.1121, 0.2813, 0.1883), (0.0, 0.2813, 0.1883), (0.1327, 0.2813, 0.1883), (0.1327, 0.2813, 0.001159), (0.1121, 0.2813, 0.001159), (0.0, 0.2813, 0.001159), (0.1121, 0.2813, 0.1402), (0.0, 0.2813, 0.1402), (0.1327, 0.2813, 0.1402), (0.1121, 1.879, 0.001159), (0.0, 1.893, 0.3437), (0.0, 1.913, -0.4911), (0.1327, 1.879, 0.001159), (0.1327, 1.883, 0.1883), (0.1121, 1.888, -0.2399), (0.02148, 1.913, -0.4911), (0.08558, 1.911, -0.4645), (0.1121, 1.905, -0.4003), (0.03583, 2.357, 0.3437), (0.1327, 2.345, 0.2468), (0.1043, 2.353, 0.3153), (0.1327, 1.887, 0.2468), (0.03583, 1.893, 0.3437), (0.1043, 1.891, 0.3153), (0.1327, 1.402, 0.3273), (0.1164, 1.402, 0.3437), (0.1327, 1.222, 0.3273), (0.1164, 1.222, 0.3437), (0.1164, 1.652, 0.3437), (0.1327, 1.651, 0.3273), (0.1218, 1.714, 0.3328), (-0.1121, 2.331, 0.001159), (-0.1121, 1.402, 0.001159), (-0.1327, 2.331, 0.001159), (-0.1327, 1.402, 0.001159), (-0.1121, 1.222, 0.001159), (-0.1327, 1.222, 0.001159), (-0.1327, 2.337, 0.1883), (-0.1327, 1.402, 0.1883), (-0.1327, 1.222, 0.1883), (-0.1121, 0.06978, 0.001159), (-0.1327, 0.06978, 0.001159), (-0.1327, 0.06978, 0.1402), (-0.1121, 0.06978, 0.1402), (-0.1121, 2.348, -0.2399), (-0.1121, 1.402, -0.2399), (-0.02148, 1.402, -0.4809), (-0.1121, 1.402, -0.3903), (-0.08558, 1.402, -0.4544), (-0.1121, 2.38, -0.4097), (-0.02148, 2.397, -0.5007), (-0.08558, 2.392, -0.4741), (-0.1121, 0.2813, 0.1883), (-0.1327, 0.2813, 0.1883), (-0.1327, 0.2813, 0.001159), (-0.1121, 0.2813, 0.001159), (-0.1121, 0.2813, 0.1402), (-0.1327, 0.2813, 0.1402), (-0.1121, 1.879, 0.001159), (-0.1327, 1.879, 0.001159), (-0.1327, 1.883, 0.1883), (-0.1121, 1.888, -0.2399), (-0.02148, 1.913, -0.4911), (-0.08558, 1.911, -0.4645), (-0.1121, 1.905, -0.4003), (-0.03583, 2.357, 0.3437), (-0.1327, 2.345, 0.2468), (-0.1043, 2.353, 0.3153), (-0.1327, 1.887, 0.2468), (-0.03583, 1.893, 0.3437), (-0.1043, 1.891, 0.3153), (-0.1327, 1.402, 0.3273), (-0.1164, 1.402, 0.3437), (-0.1327, 1.222, 0.3273), (-0.1164, 1.222, 0.3437), (-0.1164, 1.652, 0.3437), (-0.1327, 1.651, 0.3273), (-0.1218, 1.714, 0.3328)], [], [(7, 14, 15, 8, 0), (2, 27, 25, 32, 34, 33), (49, 44, 1, 26), (27, 7, 0, 25), (26, 1, 6, 28), (16, 59, 61, 18), (48, 56, 64, 59, 16), (6, 1, 10, 12), (44, 0, 8, 47), (18, 17, 36, 35, 37), (39, 38, 21, 19), (56, 58, 65, 64), (1, 9, 13, 10), (37, 35, 41, 43), (47, 48, 16, 9), (9, 16, 18, 13), (24, 19, 21, 22), (19, 24, 23, 20), (35, 36, 42, 41), (43, 41, 24, 22), (40, 39, 19, 20), (46, 50, 29, 4), (29, 31, 30, 26, 28, 4), (50, 33, 34, 51), (51, 34, 32, 52), (52, 49, 26, 30), (12, 10, 39, 40), (13, 18, 37, 43, 38), (10, 13, 38, 39), (38, 43, 22, 21), (41, 42, 23, 24), (32, 25, 49, 52), (31, 51, 52, 30), (29, 50, 51, 31), (2, 33, 50, 46), (8, 15, 48, 47), (1, 44, 47, 9), (15, 54, 56, 48), (5, 11, 62, 60), (25, 0, 44, 49), (3, 53, 55, 54, 15, 14), (18, 61, 62, 11, 17), (58, 57, 63, 65), (53, 57, 58, 55), (55, 58, 56, 54), (3, 45, 57, 53), (63, 64, 65), (60, 62, 61, 59), (59, 64, 63, 60), (5, 60, 63, 57, 45), (7, 66, 68, 72, 14), (2, 85, 86, 84, 79, 27), (96, 80, 67, 93), (27, 79, 66, 7), (80, 28, 6, 67), (73, 74, 108, 106), (95, 73, 106, 111, 103), (6, 12, 70, 67), (93, 94, 68, 66), (74, 88, 87, 36, 17), (90, 75, 76, 89), (103, 111, 112, 105), (67, 70, 71, 69), (88, 92, 91, 87), (94, 69, 73, 95), (69, 71, 74, 73), (78, 77, 76, 75), (75, 20, 23, 78), (87, 91, 42, 36), (92, 77, 78, 91), (40, 20, 75, 90), (46, 4, 81, 97), (81, 4, 28, 80, 82, 83), (97, 98, 86, 85), (98, 99, 84, 86), (99, 82, 80, 96), (12, 40, 90, 70), (71, 89, 92, 88, 74), (70, 90, 89, 71), (89, 76, 77, 92), (91, 78, 23, 42), (84, 99, 96, 79), (83, 82, 99, 98), (81, 83, 98, 97), (2, 46, 97, 85), (68, 94, 95, 72), (67, 69, 94, 93), (72, 95, 103, 101), (5, 107, 109, 11), (79, 96, 93, 66), (3, 14, 72, 101, 102, 100), (74, 17, 11, 109, 108), (105, 112, 110, 104), (100, 102, 105, 104), (102, 101, 103, 105), (3, 100, 104, 45), (110, 112, 111), (107, 106, 108, 109), (106, 107, 110, 111), (5, 45, 104, 110, 107)])
me_cube_008.polygons.foreach_set('use_smooth', [True] * 100)
_uv = me_cube_008.uv_layers.new(name='UVMap')
_uv.uv.foreach_set('vector', [0.8224, 0.8543, 0.8224, 0.9315, 0.7673, 0.9315, 0.7673, 0.8543, 0.7758, 0.8543, 0.8224, 0.6452, 0.8224, 0.7546, 0.7758, 0.7546, 0.7758, 0.6834, 0.7869, 0.6564, 0.8135, 0.6452, 0.4121, 0.2134, 0.5123, 0.2174, 0.5118, 0.4141, 0.4116, 0.4139, 0.8224, 0.7546, 0.8224, 0.8543, 0.7758, 0.8543, 0.7758, 0.7546, 0.9029, 0.1033, 0.9029, 0.003906, 0.9495, 0.003906, 0.9495, 0.1033, 0.08258, 0.8328, 0.1408, 0.833, 0.1407, 0.9077, 0.08216, 0.9075, 0.08837, 0.6362, 0.1131, 0.6356, 0.1402, 0.7331, 0.1408, 0.833, 0.08258, 0.8328, 0.2798, 0.9886, 0.2332, 0.9886, 0.2332, 0.9142, 0.2798, 0.9142, 0.5123, 0.2174, 0.5127, 0.03125, 0.5213, 0.03127, 0.5208, 0.2174, 0.7673, 0.06799, 0.8224, 0.06799, 0.8224, 0.4558, 0.7758, 0.4558, 0.7673, 0.4558, 0.2332, 0.5264, 0.2246, 0.5264, 0.2246, 0.4392, 0.2332, 0.4392, 0.1131, 0.6356, 0.1449, 0.6346, 0.1448, 0.7081, 0.1402, 0.7331, 0.2332, 0.9886, 0.2246, 0.9886, 0.2246, 0.9142, 0.2332, 0.9142, 0.7673, 0.4558, 0.7758, 0.4558, 0.7758, 0.4757, 0.7673, 0.4757, 0.01024, 0.636, 0.08837, 0.6362, 0.08258, 0.8328, 0.00505, 0.8315, 0.00505, 0.8315, 0.08258, 0.8328, 0.08216, 0.9075, 0.003906, 0.9065, 0.7758, 0.5629, 0.7758, 0.6202, 0.7673, 0.6202, 0.7673, 0.5629, 0.7758, 0.6202, 0.7758, 0.5629, 0.8224, 0.5629, 0.8224, 0.6202, 0.7758, 0.4558, 0.8224, 0.4558, 0.8224, 0.4757, 0.7758, 0.4757, 0.7673, 0.4757, 0.7758, 0.4757, 0.7758, 0.5629, 0.7673, 0.5629, 0.2798, 0.5264, 0.2332, 0.5264, 0.2332, 0.4392, 0.2798, 0.4392, 0.2787, 0.2034, 0.2877, 0.2033, 0.2914, 0.414, 0.2825, 0.4141, 0.9405, 0.2027, 0.9139, 0.1917, 0.9029, 0.1653, 0.9029, 0.1033, 0.9495, 0.1033, 0.9495, 0.2027, 0.2877, 0.2033, 0.2842, 0.003906, 0.313, 0.005662, 0.3165, 0.204, 0.3165, 0.204, 0.313, 0.005662, 0.342, 0.01061, 0.3454, 0.2066, 0.3454, 0.2066, 0.4121, 0.2134, 0.4116, 0.4139, 0.3491, 0.4137, 0.2798, 0.9142, 0.2332, 0.9142, 0.2332, 0.5264, 0.2798, 0.5264, 0.438, 0.9142, 0.3602, 0.9142, 0.3602, 0.5264, 0.3802, 0.5264, 0.438, 0.5264, 0.2332, 0.9142, 0.2246, 0.9142, 0.2246, 0.5264, 0.2332, 0.5264, 0.438, 0.5264, 0.3802, 0.5264, 0.3802, 0.4392, 0.438, 0.4392, 0.7758, 0.4757, 0.8224, 0.4757, 0.8224, 0.5629, 0.7758, 0.5629, 0.342, 0.01061, 0.4125, 0.02376, 0.4121, 0.2134, 0.3454, 0.2066, 0.3202, 0.4137, 0.3165, 0.204, 0.3454, 0.2066, 0.3491, 0.4137, 0.2914, 0.414, 0.2877, 0.2033, 0.3165, 0.204, 0.3202, 0.4137, 0.2752, 0.004061, 0.2842, 0.003906, 0.2877, 0.2033, 0.2787, 0.2034, 0.01234, 0.4488, 0.09057, 0.4468, 0.08837, 0.6362, 0.01024, 0.636, 0.5118, 0.4141, 0.5123, 0.2174, 0.5208, 0.2174, 0.5204, 0.4141, 0.09057, 0.4468, 0.1151, 0.444, 0.1131, 0.6356, 0.08837, 0.6362, 0.1992, 0.8325, 0.1994, 0.9077, 0.1504, 0.9077, 0.1503, 0.833, 0.4125, 0.02376, 0.5127, 0.03125, 0.5123, 0.2174, 0.4121, 0.2134, 0.8224, 0.9961, 0.8075, 0.9961, 0.7791, 0.9843, 0.7673, 0.9558, 0.7673, 0.9315, 0.8224, 0.9315, 0.7673, 0.06799, 0.7673, 0.01065, 0.7741, 0.003906, 0.8224, 0.003906, 0.8224, 0.06799, 0.1449, 0.6346, 0.1766, 0.6332, 0.1495, 0.7327, 0.1448, 0.7081, 0.1768, 0.4392, 0.1766, 0.6332, 0.1449, 0.6346, 0.1458, 0.4406, 0.1458, 0.4406, 0.1449, 0.6346, 0.1131, 0.6356, 0.1151, 0.444, 0.1918, 0.4392, 0.1916, 0.6327, 0.1766, 0.6332, 0.1768, 0.4392, 0.1495, 0.7327, 0.1402, 0.7331, 0.1448, 0.7081, 0.1503, 0.833, 0.1504, 0.9077, 0.1407, 0.9077, 0.1408, 0.833, 0.1408, 0.833, 0.1402, 0.7331, 0.1495, 0.7327, 0.1503, 0.833, 0.1992, 0.8325, 0.1503, 0.833, 0.1495, 0.7327, 0.1766, 0.6332, 0.1916, 0.6327, 0.8224, 0.8543, 0.8691, 0.8543, 0.8776, 0.8543, 0.8776, 0.9315, 0.8224, 0.9315, 0.8224, 0.6452, 0.8314, 0.6452, 0.858, 0.6564, 0.8691, 0.6834, 0.8691, 0.7546, 0.8224, 0.7546, 0.1131, 0.2134, 0.1136, 0.4139, 0.0134, 0.4141, 0.01292, 0.2174, 0.8224, 0.7546, 0.8691, 0.7546, 0.8691, 0.8543, 0.8224, 0.8543, 0.9961, 0.1033, 0.9495, 0.1033, 0.9495, 0.003906, 0.9961, 0.003906, 0.6633, 0.3975, 0.6638, 0.4722, 0.6052, 0.4725, 0.6052, 0.3978, 0.6575, 0.201, 0.6633, 0.3975, 0.6052, 0.3978, 0.6058, 0.2979, 0.6329, 0.2003, 0.2798, 0.9886, 0.2798, 0.9142, 0.3264, 0.9142, 0.3264, 0.9886, 0.01292, 0.2174, 0.00436, 0.2174, 0.003906, 0.03127, 0.01246, 0.03125, 0.8776, 0.06799, 0.8776, 0.4558, 0.8691, 0.4558, 0.8224, 0.4558, 0.8224, 0.06799, 0.3264, 0.5264, 0.3264, 0.4392, 0.335, 0.4392, 0.335, 0.5264, 0.6329, 0.2003, 0.6058, 0.2979, 0.6011, 0.2728, 0.601, 0.1994, 0.3264, 0.9886, 0.3264, 0.9142, 0.335, 0.9142, 0.335, 0.9886, 0.8776, 0.4558, 0.8776, 0.4757, 0.8691, 0.4757, 0.8691, 0.4558, 0.7357, 0.2007, 0.7409, 0.3963, 0.6633, 0.3975, 0.6575, 0.201, 0.7409, 0.3963, 0.742, 0.4712, 0.6638, 0.4722, 0.6633, 0.3975, 0.8691, 0.5629, 0.8776, 0.5629, 0.8776, 0.6202, 0.8691, 0.6202, 0.8691, 0.6202, 0.8224, 0.6202, 0.8224, 0.5629, 0.8691, 0.5629, 0.8691, 0.4558, 0.8691, 0.4757, 0.8224, 0.4757, 0.8224, 0.4558, 0.8776, 0.4757, 0.8776, 0.5629, 0.8691, 0.5629, 0.8691, 0.4757, 0.2798, 0.5264, 0.2798, 0.4392, 0.3264, 0.4392, 0.3264, 0.5264, 0.2465, 0.2034, 0.2428, 0.4141, 0.2338, 0.414, 0.2375, 0.2033, 0.9584, 0.2027, 0.9495, 0.2027, 0.9495, 0.1033, 0.9961, 0.1033, 0.9961, 0.1653, 0.9851, 0.1917, 0.2375, 0.2033, 0.2087, 0.204, 0.2122, 0.005662, 0.2411, 0.003906, 0.2087, 0.204, 0.1798, 0.2066, 0.1832, 0.01061, 0.2122, 0.005662, 0.1798, 0.2066, 0.1761, 0.4137, 0.1136, 0.4139, 0.1131, 0.2134, 0.2798, 0.9142, 0.2798, 0.5264, 0.3264, 0.5264, 0.3264, 0.9142, 0.5466, 0.9726, 0.5466, 0.5847, 0.6043, 0.5847, 0.6243, 0.5847, 0.6243, 0.9726, 0.3264, 0.9142, 0.3264, 0.5264, 0.335, 0.5264, 0.335, 0.9142, 0.5466, 0.5847, 0.5466, 0.4975, 0.6043, 0.4975, 0.6043, 0.5847, 0.8691, 0.4757, 0.8691, 0.5629, 0.8224, 0.5629, 0.8224, 0.4757, 0.1832, 0.01061, 0.1798, 0.2066, 0.1131, 0.2134, 0.1127, 0.02376, 0.205, 0.4137, 0.1761, 0.4137, 0.1798, 0.2066, 0.2087, 0.204, 0.2338, 0.414, 0.205, 0.4137, 0.2087, 0.204, 0.2375, 0.2033, 0.25, 0.004061, 0.2465, 0.2034, 0.2375, 0.2033, 0.2411, 0.003906, 0.7336, 0.01354, 0.7357, 0.2007, 0.6575, 0.201, 0.6553, 0.01157, 0.0134, 0.4141, 0.00484, 0.4141, 0.00436, 0.2174, 0.01292, 0.2174, 0.6553, 0.01157, 0.6575, 0.201, 0.6329, 0.2003, 0.6308, 0.008713, 0.5467, 0.3972, 0.5956, 0.3977, 0.5956, 0.4725, 0.5466, 0.4725, 0.1127, 0.02376, 0.1131, 0.2134, 0.01292, 0.2174, 0.01246, 0.03125, 0.8224, 0.9961, 0.8224, 0.9315, 0.8776, 0.9315, 0.8776, 0.9558, 0.8658, 0.9843, 0.8373, 0.9961, 0.8776, 0.06799, 0.8224, 0.06799, 0.8224, 0.003906, 0.8708, 0.003906, 0.8776, 0.01065, 0.601, 0.1994, 0.6011, 0.2728, 0.5964, 0.2974, 0.5693, 0.1979, 0.5692, 0.003906, 0.6002, 0.005319, 0.601, 0.1994, 0.5693, 0.1979, 0.6002, 0.005319, 0.6308, 0.008713, 0.6329, 0.2003, 0.601, 0.1994, 0.5541, 0.003925, 0.5692, 0.003906, 0.5693, 0.1979, 0.5543, 0.1974, 0.5964, 0.2974, 0.6011, 0.2728, 0.6058, 0.2979, 0.5956, 0.3977, 0.6052, 0.3978, 0.6052, 0.4725, 0.5956, 0.4725, 0.6052, 0.3978, 0.5956, 0.3977, 0.5964, 0.2974, 0.6058, 0.2979, 0.5467, 0.3972, 0.5543, 0.1974, 0.5693, 0.1979, 0.5964, 0.2974, 0.5956, 0.3977])
me_cube_008.materials.append(mat_stock)
me_cube_008.update()
me_cube_009 = bpy.data.meshes.new('Cube.009')
me_cube_009.from_pydata([(-0.08715, -0.8753, 0.001992), (-0.08715, -0.8753, 0.1883), (-0.08715, 0.06978, 0.001992), (-0.08715, 0.06978, 0.1883), (0.08715, -0.8753, 0.001992), (0.08715, -0.8753, 0.1883), (0.08715, 0.06978, 0.001992), (0.08715, 0.06978, 0.1883)], [], [(0, 1, 3, 2), (2, 3, 7, 6), (6, 7, 5, 4), (4, 5, 1, 0), (2, 6, 4, 0), (7, 3, 1, 5)])
_uv = me_cube_009.uv_layers.new(name='UVMap')
_uv.uv.foreach_set('vector', [0.375, 0.0, 0.625, 0.0, 0.625, 0.25, 0.375, 0.25, 0.375, 0.25, 0.625, 0.25, 0.625, 0.5, 0.375, 0.5, 0.375, 0.5, 0.625, 0.5, 0.625, 0.75, 0.375, 0.75, 0.375, 0.75, 0.625, 0.75, 0.625, 1.0, 0.375, 1.0, 0.125, 0.5, 0.375, 0.5, 0.375, 0.75, 0.125, 0.75, 0.625, 0.5, 0.875, 0.5, 0.875, 0.75, 0.625, 0.75])
me_cube_009.materials.append(mat_receiver)
me_cube_009.update()
me_cylinder = bpy.data.meshes.new('Cylinder')
me_cylinder.from_pydata([(-1.106e-08, 0.2502, 0.05943), (-1.106e-08, -1.213, 0.05943), (0.02972, 0.2502, 0.05147), (0.02972, -1.213, 0.05147), (0.05147, 0.2502, 0.02972), (0.05147, -1.213, 0.02972), (0.05943, 0.2502, -6.157e-10), (0.05943, -1.213, -6.157e-10), (0.05147, 0.2502, -0.02972), (0.05147, -1.213, -0.02972), (0.02972, 0.2502, -0.05147), (0.02972, -1.213, -0.05147), (-1.106e-08, 0.2502, -0.05943), (-1.106e-08, -1.213, -0.05943), (-0.02972, 0.2502, -0.05147), (-0.02972, -1.213, -0.05147), (-0.05147, 0.2502, -0.02972), (-0.05147, -1.213, -0.02972), (-0.05943, 0.2502, -6.157e-10), (-0.05943, -1.213, -6.157e-10), (-0.05147, 0.2502, 0.02972), (-0.05147, -1.213, 0.02972), (-0.02972, 0.2502, 0.05147), (-0.02972, -1.213, 0.05147)], [], [(0, 1, 3, 2), (2, 3, 5, 4), (4, 5, 7, 6), (6, 7, 9, 8), (8, 9, 11, 10), (10, 11, 13, 12), (12, 13, 15, 14), (14, 15, 17, 16), (16, 17, 19, 18), (18, 19, 21, 20), (3, 1, 23, 21, 19, 17, 15, 13, 11, 9, 7, 5), (20, 21, 23, 22), (22, 23, 1, 0)])
me_cylinder.polygons.foreach_set('use_smooth', [True] * 13)
_uv = me_cylinder.uv_layers.new(name='UVMap')
_uv.uv.foreach_set('vector', [1.0, 0.5, 1.0, 1.0, 0.9167, 1.0, 0.9167, 0.5, 0.9167, 0.5, 0.9167, 1.0, 0.8333, 1.0, 0.8333, 0.5, 0.8333, 0.5, 0.8333, 1.0, 0.75, 1.0, 0.75, 0.5, 0.75, 0.5, 0.75, 1.0, 0.6667, 1.0, 0.6667, 0.5, 0.6667, 0.5, 0.6667, 1.0, 0.5833, 1.0, 0.5833, 0.5, 0.5833, 0.5, 0.5833, 1.0, 0.5, 1.0, 0.5, 0.5, 0.5, 0.5, 0.5, 1.0, 0.4167, 1.0, 0.4167, 0.5, 0.4167, 0.5, 0.4167, 1.0, 0.3333, 1.0, 0.3333, 0.5, 0.3333, 0.5, 0.3333, 1.0, 0.25, 1.0, 0.25, 0.5, 0.25, 0.5, 0.25, 1.0, 0.1667, 1.0, 0.1667, 0.5, 0.37, 0.4578, 0.25, 0.49, 0.13, 0.4578, 0.04215, 0.37, 0.01, 0.25, 0.04215, 0.13, 0.13, 0.04215, 0.25, 0.01, 0.37, 0.04215, 0.4578, 0.13, 0.49, 0.25, 0.4578, 0.37, 0.1667, 0.5, 0.1667, 1.0, 0.08333, 1.0, 0.08333, 0.5, 0.08333, 0.5, 0.08333, 1.0, 7.451e-08, 1.0, 7.451e-08, 0.5])
me_cylinder.materials.append(mat_barrel)
me_cylinder.update()
me_cylinder_001 = bpy.data.meshes.new('Cylinder.001')
me_cylinder_001.from_pydata([(-5.652e-17, 0.1185, -0.1005), (-5.652e-17, 0.1185, 0.06355), (0.05925, 0.1026, -0.1005), (0.05925, 0.1026, 0.06355), (0.1026, 0.05925, -0.1005), (0.1026, 0.05925, 0.06355), (0.1185, 0.0, -0.1005), (0.1185, 0.0, 0.06355), (-0.1185, -1.763, 0.06355), (-0.1185, -1.763, -0.1005), (0.1185, -1.763, 0.06355), (0.1185, -1.763, -0.1005), (-0.1185, 0.0, -0.1005), (-0.1185, 0.0, 0.06355), (-0.1026, 0.05925, -0.1005), (-0.1026, 0.05925, 0.06355), (-0.05925, 0.1026, -0.1005), (-0.05925, 0.1026, 0.06355)], [], [(0, 1, 3, 2), (2, 3, 5, 4), (4, 5, 7, 6), (0, 2, 16), (8, 10, 7, 13), (5, 3, 17, 15), (1, 17, 3), (6, 7, 10, 11), (13, 12, 9, 8), (12, 13, 15, 14), (7, 5, 15, 13), (14, 15, 17, 16), (16, 17, 1, 0), (2, 4, 14, 16), (4, 6, 12, 14), (9, 12, 6, 11), (9, 11, 10, 8)])
me_cylinder_001.polygons.foreach_set('use_smooth', [True] * 17)
_uv = me_cylinder_001.uv_layers.new(name='UVMap')
_uv.uv.foreach_set('vector', [1.0, 0.5, 1.0, 1.0, 0.9167, 1.0, 0.9167, 0.5, 0.9167, 0.5, 0.9167, 1.0, 0.8333, 1.0, 0.8333, 0.5, 0.8333, 0.5, 0.8333, 1.0, 0.75, 1.0, 0.75, 0.5, 7.451e-08, 0.5, 0.9167, 0.5, 0.08333, 0.5, 0.25, 1.0, 0.75, 1.0, 0.75, 1.0, 0.25, 1.0, 0.8333, 1.0, 0.9167, 1.0, 0.08333, 1.0, 0.1667, 1.0, 7.451e-08, 1.0, 0.08333, 1.0, 0.9167, 1.0, 0.75, 0.5, 0.75, 1.0, 0.75, 1.0, 0.75, 0.5, 0.25, 1.0, 0.25, 0.5, 0.25, 0.5, 0.25, 1.0, 0.25, 0.5, 0.25, 1.0, 0.1667, 1.0, 0.1667, 0.5, 0.75, 1.0, 0.8333, 1.0, 0.1667, 1.0, 0.25, 1.0, 0.1667, 0.5, 0.1667, 1.0, 0.08333, 1.0, 0.08333, 0.5, 0.08333, 0.5, 0.08333, 1.0, 7.451e-08, 1.0, 7.451e-08, 0.5, 0.9167, 0.5, 0.8333, 0.5, 0.1667, 0.5, 0.08333, 0.5, 0.8333, 0.5, 0.75, 0.5, 0.25, 0.5, 0.1667, 0.5, 0.25, 0.5, 0.25, 0.5, 0.75, 0.5, 0.75, 0.5, 0.25, 0.5, 0.75, 0.5, 0.75, 1.0, 0.25, 1.0])
me_cylinder_001.materials.append(mat_magazine)
me_cylinder_001.update()
me_cube = bpy.data.meshes.new('Cube')
me_cube.from_pydata([(0.1256, -0.5761, -0.1643), (0.1256, -0.5061, 0.3289), (0.1256, -0.3469, -0.1643), (0.1256, -0.3469, 0.3289), (0.1256, -0.3469, 0.08234), (0.1256, -0.5761, 0.08234), (0.1256, 0.4665, 0.3289), (0.1256, 0.6065, 0.08234), (0.1256, 0.3471, 0.08234), (0.1256, 0.2396, 0.3289), (0.1256, 0.6065, -0.01912), (0.1256, 0.3838, -0.01912), (0.1256, 0.6065, -0.1643), (0.1256, 0.3838, -0.1643)], [], [(4, 3, 1, 5), (2, 4, 5, 0), (9, 8, 7, 6), (3, 4, 8, 9), (7, 8, 11, 10), (10, 11, 13, 12)])
_uv = me_cube.uv_layers.new(name='UVMap')
_uv.uv.foreach_set('vector', [0.5, 0.5, 0.625, 0.5, 0.625, 0.75, 0.5, 0.75, 0.375, 0.5, 0.5, 0.5, 0.5, 0.75, 0.375, 0.75, 0.625, 0.5, 0.5, 0.5, 0.5, 0.5, 0.625, 0.5, 0.625, 0.5, 0.5, 0.5, 0.5, 0.5, 0.625, 0.5, 0.5, 0.5, 0.5, 0.5, 0.5, 0.5, 0.5, 0.5, 0.5, 0.5, 0.5, 0.5, 0.5, 0.5, 0.5, 0.5])
me_cube.materials.append(mat_sightmount)
me_cube.update()
me_cube_001 = bpy.data.meshes.new('Cube.001')
me_cube_001.from_pydata([(-0.02829, -0.09237, -0.1244), (-0.02829, -0.1507, 0.117), (-0.02829, 0.1439, -0.104), (-0.02829, 0.1439, 0.133), (0.02829, -0.09237, -0.1244), (0.02829, -0.1507, 0.117), (0.02829, 0.1439, -0.104), (0.02829, 0.1439, 0.133), (-0.02829, -0.06759, -0.04348), (-0.02829, -0.07196, 0.03895), (-0.02829, 0.1439, 0.05401), (-0.02829, 0.1439, -0.02501), (0.02829, 0.1439, 0.05401), (0.02829, 0.1439, -0.02501), (0.02829, -0.07196, 0.03895), (0.02829, -0.06759, -0.04348)], [], [(9, 1, 3, 10), (12, 7, 5, 14), (14, 5, 1, 9), (4, 15, 8, 0), (15, 14, 9, 8), (6, 13, 15, 4), (13, 12, 14, 15), (0, 8, 11, 2), (8, 9, 10, 11)])
me_cube_001.polygons.foreach_set('use_smooth', [True] * 9)
_uv = me_cube_001.uv_layers.new(name='UVMap')
_uv.uv.foreach_set('vector', [0.5417, 0.0, 0.625, 0.0, 0.625, 0.25, 0.5417, 0.25, 0.5417, 0.5, 0.625, 0.5, 0.625, 0.75, 0.5417, 0.75, 0.5417, 0.75, 0.625, 0.75, 0.625, 1.0, 0.5417, 1.0, 0.375, 0.75, 0.4583, 0.75, 0.4583, 1.0, 0.375, 1.0, 0.4583, 0.75, 0.5417, 0.75, 0.5417, 1.0, 0.4583, 1.0, 0.375, 0.5, 0.4583, 0.5, 0.4583, 0.75, 0.375, 0.75, 0.4583, 0.5, 0.5417, 0.5, 0.5417, 0.75, 0.4583, 0.75, 0.375, 0.0, 0.4583, 0.0, 0.4583, 0.25, 0.375, 0.25, 0.4583, 0.0, 0.5417, 0.0, 0.5417, 0.25, 0.4583, 0.25])
me_cube_001.materials.append(mat_trigger)
me_cube_001.update()
me_cube_002 = bpy.data.meshes.new('Cube.002')
me_cube_002.from_pydata([(-0.1055, -0.3217, -0.1693), (-0.1055, -0.3217, 0.1331), (-0.1055, 0.2971, -0.1693), (-0.1055, 0.2709, 0.1331), (0.1055, -0.3217, -0.1693), (0.1055, -0.3217, 0.1331), (0.1055, 0.2971, -0.1693), (0.1055, 0.2709, 0.1331), (-0.1055, -0.3217, 0.04498), (-0.1055, 0.2971, 0.04498), (0.1055, 0.2971, 0.04498), (0.1055, -0.3217, 0.04498), (-0.1055, 0.3496, -0.1693), (0.1055, 0.3496, -0.1693), (-0.1055, 0.3496, 0.04498), (0.1055, 0.3496, 0.04498)], [], [(8, 1, 3, 9), (9, 3, 7, 10), (10, 7, 5, 11), (11, 5, 1, 8), (2, 6, 4, 0), (7, 3, 1, 5), (4, 11, 8, 0), (6, 10, 11, 4), (9, 10, 15, 14), (0, 8, 9, 2), (12, 14, 15, 13), (2, 9, 14, 12), (10, 6, 13, 15), (6, 2, 12, 13)])
_uv = me_cube_002.uv_layers.new(name='UVMap')
_uv.uv.foreach_set('vector', [0.5522, 0.0, 0.625, 0.0, 0.625, 0.25, 0.5522, 0.25, 0.5522, 0.25, 0.625, 0.25, 0.625, 0.5, 0.5522, 0.5, 0.5522, 0.5, 0.625, 0.5, 0.625, 0.75, 0.5522, 0.75, 0.5522, 0.75, 0.625, 0.75, 0.625, 1.0, 0.5522, 1.0, 0.125, 0.5, 0.375, 0.5, 0.375, 0.75, 0.125, 0.75, 0.625, 0.5, 0.875, 0.5, 0.875, 0.75, 0.625, 0.75, 0.375, 0.75, 0.5522, 0.75, 0.5522, 1.0, 0.375, 1.0, 0.375, 0.5, 0.5522, 0.5, 0.5522, 0.75, 0.375, 0.75, 0.5522, 0.25, 0.5522, 0.5, 0.5522, 0.5, 0.5522, 0.25, 0.375, 0.0, 0.5522, 0.0, 0.5522, 0.25, 0.375, 0.25, 0.375, 0.25, 0.5522, 0.25, 0.5522, 0.5, 0.375, 0.5, 0.375, 0.25, 0.5522, 0.25, 0.5522, 0.25, 0.375, 0.25, 0.5522, 0.5, 0.375, 0.5, 0.375, 0.5, 0.5522, 0.5, 0.375, 0.5, 0.125, 0.5, 0.125, 0.5, 0.375, 0.5])
me_cube_002.materials.append(mat_sight)
me_cube_002.update()

# ---- objects
ob_light = bpy.data.objects.new('Light', light_light)
ob_camera = bpy.data.objects.new('Camera', cam_camera)
ob_empty = bpy.data.objects.new('Empty', None)
ob_grip = bpy.data.objects.new('Grip', me_cube_004)
ob_stock = bpy.data.objects.new('Stock', me_cube_008)
ob_receiver = bpy.data.objects.new('Receiver', me_cube_009)
ob_barrel = bpy.data.objects.new('Barrel', me_cylinder)
ob_magazine = bpy.data.objects.new('Magazine', me_cylinder_001)
ob_sightmount = bpy.data.objects.new('SightMount', me_cube)
ob_trigger = bpy.data.objects.new('Trigger', me_cube_001)
ob_cube = bpy.data.objects.new('Cube', me_cube_002)

# ---- transforms, parenting, visibility, modifiers, constraints
ob_light.location = (4.076, 1.005, 5.904)
ob_light.rotation_euler = (0.6503, 0.05522, 1.866)
ob_light.lock_rotations_4d = False
ob_light.empty_display_type = 'ARROWS'
ob_light.color = (0.0, 0.0, 0.0, 0.0)
ob_light.lineart.crease_threshold = 0.0
ob_camera.location = (7.359, -6.926, 4.958)
ob_camera.rotation_euler = (1.109, 0.0, 0.8149)
ob_camera.lock_rotations_4d = False
ob_camera.empty_display_type = 'ARROWS'
ob_camera.color = (0.0, 0.0, 0.0, 0.0)
ob_camera.display_type = 'WIRE'
ob_camera.lineart.crease_threshold = 0.0
ob_empty.location = (6.681e-16, 0.03913, 0.01202)
ob_empty.rotation_euler = (1.571, -0.0, 4.712)
ob_empty.empty_display_type = 'IMAGE'
ob_empty.empty_display_size = 5.0
ob_grip.location = (0.0, 0.0, 0.0)
_m = ob_grip.modifiers.new('Subdivision', 'SUBSURF')
_m.levels = 2
_m = ob_grip.modifiers.new('Auto Smooth', 'NODES')
_m.node_group = ng_auto_smooth
_gi = [s.identifier for s in ng_auto_smooth.interface.items_tree if s.item_type == 'SOCKET' and s.in_out == 'INPUT']
_m[_gi[1]] = 1.571  # Angle
ob_stock.location = (0.0, 0.0, 0.0)
_m = ob_stock.modifiers.new('Auto Smooth', 'NODES')
_m.node_group = ng_auto_smooth
_gi = [s.identifier for s in ng_auto_smooth.interface.items_tree if s.item_type == 'SOCKET' and s.in_out == 'INPUT']
_m[_gi[1]] = 0.7854  # Angle
ob_receiver.location = (0.0, 0.0, 0.0)
ob_barrel.location = (1.464e-17, -1.093, 0.08176)
_m = ob_barrel.modifiers.new('Auto Smooth', 'NODES')
_m.node_group = ng_auto_smooth
_gi = [s.identifier for s in ng_auto_smooth.interface.items_tree if s.item_type == 'SOCKET' and s.in_out == 'INPUT']
_m[_gi[1]] = 0.7854  # Angle
ob_magazine.location = (6.412e-17, 1.122, 0.2888)
_m = ob_magazine.modifiers.new('Auto Smooth', 'NODES')
_m.node_group = ng_auto_smooth
_gi = [s.identifier for s in ng_auto_smooth.interface.items_tree if s.item_type == 'SOCKET' and s.in_out == 'INPUT']
_m[_gi[1]] = 0.7854  # Angle
ob_sightmount.location = (6.6e-17, -0.3179, 0.2972)
_m = ob_sightmount.modifiers.new('Mirror', 'MIRROR')
_m.use_clip = True
_m = ob_sightmount.modifiers.new('Solidify', 'SOLIDIFY')
_m.thickness = 0.04
_m.use_even_offset = True
ob_trigger.location = (-3.786e-17, -0.01451, -0.1705)
_m = ob_trigger.modifiers.new('Bevel', 'BEVEL')
_m.width = 0.01
_m.width_pct = 0.01
_m.segments = 3
_m.angle_limit = 0.7854
_m = ob_trigger.modifiers.new('Subdivision', 'SUBSURF')
_m.levels = 2
ob_cube.location = (1.256e-16, -0.3664, 0.5659)

# ---- collection membership
col_collection.objects.link(ob_light)
col_collection.objects.link(ob_camera)
col_collection.objects.link(ob_empty)
col_collection.objects.link(ob_grip)
col_collection.objects.link(ob_stock)
col_collection.objects.link(ob_receiver)
col_collection.objects.link(ob_barrel)
col_collection.objects.link(ob_magazine)
col_collection.objects.link(ob_sightmount)
col_collection.objects.link(ob_trigger)
col_collection.objects.link(ob_cube)

# ---- scene / render settings (as saved in the file)
scene.camera = ob_camera
scene.frame_start = 1; scene.frame_end = 250; scene.frame_set(68)
scene.render.engine = 'BLENDER_EEVEE_NEXT'
scene.cycles.sampling_pattern = 'TABULATED_SOBOL'
scene.cycles.use_light_tree = False
scene.view_settings.view_transform = 'Filmic'
bpy.context.view_layer.update()
